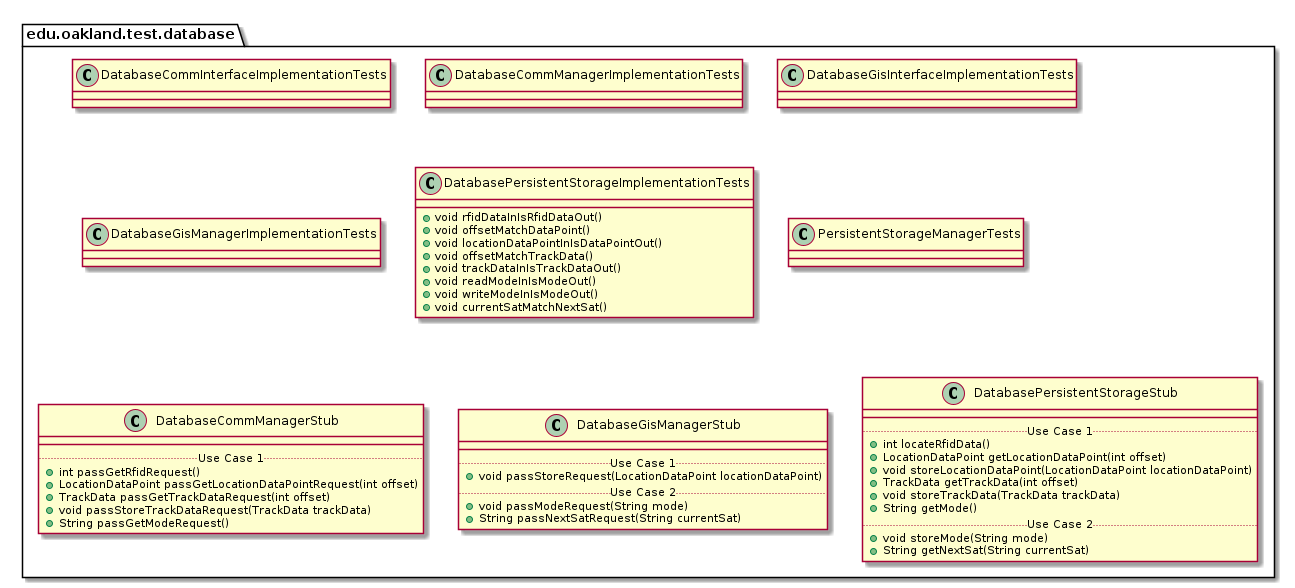

The diagram above was rendered by PlantUML. Its source (embedded in the PNG):
@startuml DatabaseTestPackage

package edu.oakland.test.database {
    
}


package edu.oakland.test.database {
    class DatabaseCommInterfaceImplementationTests {

    }
}


package edu.oakland.test.database {
    class DatabaseCommManagerImplementationTests {

    }
}


package edu.oakland.test.database {
    class DatabaseGisInterfaceImplementationTests {

    }
}


package edu.oakland.test.database {
    class DatabaseGisManagerImplementationTests {

    }
}


package edu.oakland.test.database {
    class DatabasePersistentStorageImplementationTests {
        + void rfidDataInIsRfidDataOut()
        + void offsetMatchDataPoint()
        + void locationDataPointInIsDataPointOut()
        + void offsetMatchTrackData()
        + void trackDataInIsTrackDataOut()
        + void readModeInIsModeOut()
        + void writeModeInIsModeOut()
        + void currentSatMatchNextSat()
    }
}


package edu.oakland.test.database {
    class PersistentStorageManagerTests {

    }
}


package edu.oakland.test.database {
    class DatabaseCommManagerStub {
        __
        .. Use Case 1 ..
        + int passGetRfidRequest()
        + LocationDataPoint passGetLocationDataPointRequest(int offset)
        + TrackData passGetTrackDataRequest(int offset)
        + void passStoreTrackDataRequest(TrackData trackData)
        + String passGetModeRequest()
    }
}


package edu.oakland.test.database {
    class DatabaseGisManagerStub {
        __
        .. Use Case 1 ..
        + void passStoreRequest(LocationDataPoint locationDataPoint)
        .. Use Case 2 ..
        + void passModeRequest(String mode)
        + String passNextSatRequest(String currentSat)
    }
}


package edu.oakland.test.database {
    class DatabasePersistentStorageStub {
        __
        .. Use Case 1 ..
        + int locateRfidData()
        + LocationDataPoint getLocationDataPoint(int offset)
        + void storeLocationDataPoint(LocationDataPoint locationDataPoint)
        + TrackData getTrackData(int offset)
        + void storeTrackData(TrackData trackData)
        + String getMode()
        .. Use Case 2 ..
        + void storeMode(String mode)
        + String getNextSat(String currentSat)
    }
}


@enduml